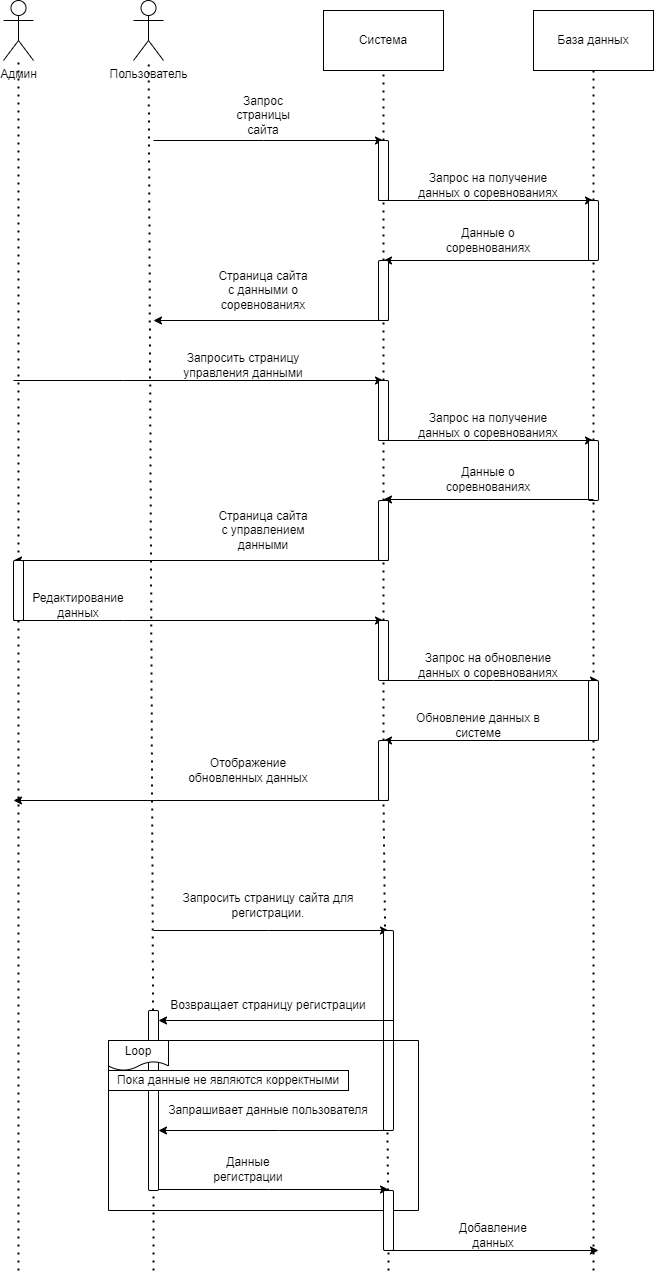

The diagram above was exported from draw.io. Its source (the exported page's mxGraphModel, read from the mxfile embedded in the PNG):
<mxGraphModel dx="2213" dy="791" grid="1" gridSize="10" guides="1" tooltips="1" connect="1" arrows="1" fold="1" page="1" pageScale="1" pageWidth="827" pageHeight="1169" math="0" shadow="0">
  <root>
    <mxCell id="0" />
    <mxCell id="1" parent="0" />
    <mxCell id="MIpEXWUoNFyW3CWC2jZ5-109" value="" style="endArrow=none;dashed=1;html=1;dashPattern=1 3;strokeWidth=2;rounded=0;entryX=0.5;entryY=1;entryDx=0;entryDy=0;" parent="1" source="MIpEXWUoNFyW3CWC2jZ5-75" target="MIpEXWUoNFyW3CWC2jZ5-108" edge="1">
      <mxGeometry width="50" height="50" relative="1" as="geometry">
        <mxPoint x="270" y="1480" as="sourcePoint" />
        <mxPoint x="270" y="770" as="targetPoint" />
      </mxGeometry>
    </mxCell>
    <mxCell id="MIpEXWUoNFyW3CWC2jZ5-1" value="Пользователь" style="shape=umlActor;verticalLabelPosition=bottom;verticalAlign=top;html=1;outlineConnect=0;" parent="1" vertex="1">
      <mxGeometry x="20" y="90" width="30" height="60" as="geometry" />
    </mxCell>
    <mxCell id="MIpEXWUoNFyW3CWC2jZ5-3" value="Админ&lt;br&gt;" style="shape=umlActor;verticalLabelPosition=bottom;verticalAlign=top;html=1;outlineConnect=0;" parent="1" vertex="1">
      <mxGeometry x="-110" y="90" width="30" height="60" as="geometry" />
    </mxCell>
    <mxCell id="MIpEXWUoNFyW3CWC2jZ5-5" value="Система" style="rounded=0;whiteSpace=wrap;html=1;" parent="1" vertex="1">
      <mxGeometry x="210" y="100" width="120" height="60" as="geometry" />
    </mxCell>
    <mxCell id="MIpEXWUoNFyW3CWC2jZ5-6" value="База данных" style="rounded=0;whiteSpace=wrap;html=1;" parent="1" vertex="1">
      <mxGeometry x="420" y="100" width="120" height="60" as="geometry" />
    </mxCell>
    <mxCell id="MIpEXWUoNFyW3CWC2jZ5-7" value="" style="endArrow=none;dashed=1;html=1;dashPattern=1 3;strokeWidth=2;rounded=0;entryX=0.5;entryY=1;entryDx=0;entryDy=0;" parent="1" source="MIpEXWUoNFyW3CWC2jZ5-16" target="MIpEXWUoNFyW3CWC2jZ5-5" edge="1">
      <mxGeometry width="50" height="50" relative="1" as="geometry">
        <mxPoint x="270" y="1113" as="sourcePoint" />
        <mxPoint x="290" y="250" as="targetPoint" />
      </mxGeometry>
    </mxCell>
    <mxCell id="MIpEXWUoNFyW3CWC2jZ5-9" value="" style="endArrow=none;dashed=1;html=1;dashPattern=1 3;strokeWidth=2;rounded=0;entryX=0.5;entryY=1;entryDx=0;entryDy=0;" parent="1" source="MIpEXWUoNFyW3CWC2jZ5-20" target="MIpEXWUoNFyW3CWC2jZ5-6" edge="1">
      <mxGeometry width="50" height="50" relative="1" as="geometry">
        <mxPoint x="479.5" y="1143" as="sourcePoint" />
        <mxPoint x="480" y="210" as="targetPoint" />
      </mxGeometry>
    </mxCell>
    <mxCell id="MIpEXWUoNFyW3CWC2jZ5-10" value="" style="endArrow=none;dashed=1;html=1;dashPattern=1 3;strokeWidth=2;rounded=0;" parent="1" source="MIpEXWUoNFyW3CWC2jZ5-96" target="MIpEXWUoNFyW3CWC2jZ5-3" edge="1">
      <mxGeometry width="50" height="50" relative="1" as="geometry">
        <mxPoint x="-95" y="1700" as="sourcePoint" />
        <mxPoint x="-95" y="220" as="targetPoint" />
      </mxGeometry>
    </mxCell>
    <mxCell id="MIpEXWUoNFyW3CWC2jZ5-11" value="" style="endArrow=none;dashed=1;html=1;dashPattern=1 3;strokeWidth=2;rounded=0;" parent="1" source="MIpEXWUoNFyW3CWC2jZ5-50" target="MIpEXWUoNFyW3CWC2jZ5-1" edge="1">
      <mxGeometry width="50" height="50" relative="1" as="geometry">
        <mxPoint x="34.5" y="1243" as="sourcePoint" />
        <mxPoint x="35" y="200" as="targetPoint" />
      </mxGeometry>
    </mxCell>
    <mxCell id="MIpEXWUoNFyW3CWC2jZ5-12" value="" style="endArrow=classic;html=1;rounded=0;" parent="1" edge="1">
      <mxGeometry width="50" height="50" relative="1" as="geometry">
        <mxPoint x="40" y="230" as="sourcePoint" />
        <mxPoint x="270" y="230" as="targetPoint" />
        <Array as="points">
          <mxPoint x="150" y="230" />
        </Array>
      </mxGeometry>
    </mxCell>
    <mxCell id="MIpEXWUoNFyW3CWC2jZ5-14" value="Запрос страницы сайта" style="text;html=1;strokeColor=none;fillColor=none;align=center;verticalAlign=middle;whiteSpace=wrap;rounded=0;" parent="1" vertex="1">
      <mxGeometry x="120" y="190" width="60" height="30" as="geometry" />
    </mxCell>
    <mxCell id="MIpEXWUoNFyW3CWC2jZ5-17" value="" style="endArrow=none;dashed=1;html=1;dashPattern=1 3;strokeWidth=2;rounded=0;entryX=0.5;entryY=1;entryDx=0;entryDy=0;" parent="1" source="MIpEXWUoNFyW3CWC2jZ5-27" target="MIpEXWUoNFyW3CWC2jZ5-16" edge="1">
      <mxGeometry width="50" height="50" relative="1" as="geometry">
        <mxPoint x="270" y="1113" as="sourcePoint" />
        <mxPoint x="270" y="160" as="targetPoint" />
      </mxGeometry>
    </mxCell>
    <mxCell id="MIpEXWUoNFyW3CWC2jZ5-16" value="" style="rounded=1;whiteSpace=wrap;html=1;" parent="1" vertex="1">
      <mxGeometry x="265" y="230" width="10" height="60" as="geometry" />
    </mxCell>
    <mxCell id="MIpEXWUoNFyW3CWC2jZ5-18" value="" style="endArrow=classic;html=1;rounded=0;" parent="1" edge="1">
      <mxGeometry width="50" height="50" relative="1" as="geometry">
        <mxPoint x="265" y="290" as="sourcePoint" />
        <mxPoint x="480" y="290" as="targetPoint" />
        <Array as="points">
          <mxPoint x="375" y="290" />
        </Array>
      </mxGeometry>
    </mxCell>
    <mxCell id="MIpEXWUoNFyW3CWC2jZ5-19" value="Запрос на получение данных о соревнованиях" style="text;html=1;strokeColor=none;fillColor=none;align=center;verticalAlign=middle;whiteSpace=wrap;rounded=0;" parent="1" vertex="1">
      <mxGeometry x="300" y="260" width="150" height="30" as="geometry" />
    </mxCell>
    <mxCell id="MIpEXWUoNFyW3CWC2jZ5-21" value="" style="endArrow=none;dashed=1;html=1;dashPattern=1 3;strokeWidth=2;rounded=0;entryX=0.5;entryY=1;entryDx=0;entryDy=0;" parent="1" source="MIpEXWUoNFyW3CWC2jZ5-37" target="MIpEXWUoNFyW3CWC2jZ5-20" edge="1">
      <mxGeometry width="50" height="50" relative="1" as="geometry">
        <mxPoint x="479.5" y="1143" as="sourcePoint" />
        <mxPoint x="480" y="160" as="targetPoint" />
      </mxGeometry>
    </mxCell>
    <mxCell id="MIpEXWUoNFyW3CWC2jZ5-20" value="" style="rounded=1;whiteSpace=wrap;html=1;" parent="1" vertex="1">
      <mxGeometry x="475" y="290" width="10" height="60" as="geometry" />
    </mxCell>
    <mxCell id="MIpEXWUoNFyW3CWC2jZ5-24" value="" style="endArrow=classic;html=1;rounded=0;" parent="1" edge="1">
      <mxGeometry width="50" height="50" relative="1" as="geometry">
        <mxPoint x="480" y="350" as="sourcePoint" />
        <mxPoint x="270" y="350" as="targetPoint" />
      </mxGeometry>
    </mxCell>
    <mxCell id="MIpEXWUoNFyW3CWC2jZ5-26" value="Данные о соревнованиях" style="text;html=1;strokeColor=none;fillColor=none;align=center;verticalAlign=middle;whiteSpace=wrap;rounded=0;" parent="1" vertex="1">
      <mxGeometry x="310" y="310" width="130" height="40" as="geometry" />
    </mxCell>
    <mxCell id="MIpEXWUoNFyW3CWC2jZ5-28" value="" style="endArrow=none;dashed=1;html=1;dashPattern=1 3;strokeWidth=2;rounded=0;entryX=0.5;entryY=1;entryDx=0;entryDy=0;" parent="1" source="MIpEXWUoNFyW3CWC2jZ5-33" target="MIpEXWUoNFyW3CWC2jZ5-27" edge="1">
      <mxGeometry width="50" height="50" relative="1" as="geometry">
        <mxPoint x="270" y="1113" as="sourcePoint" />
        <mxPoint x="270" y="290" as="targetPoint" />
      </mxGeometry>
    </mxCell>
    <mxCell id="MIpEXWUoNFyW3CWC2jZ5-27" value="" style="rounded=1;whiteSpace=wrap;html=1;" parent="1" vertex="1">
      <mxGeometry x="265" y="350" width="10" height="60" as="geometry" />
    </mxCell>
    <mxCell id="MIpEXWUoNFyW3CWC2jZ5-29" value="" style="endArrow=classic;html=1;rounded=0;" parent="1" edge="1">
      <mxGeometry width="50" height="50" relative="1" as="geometry">
        <mxPoint x="275" y="410" as="sourcePoint" />
        <mxPoint x="40" y="410" as="targetPoint" />
      </mxGeometry>
    </mxCell>
    <mxCell id="MIpEXWUoNFyW3CWC2jZ5-30" value="Страница сайта с данными о соревнованиях" style="text;html=1;strokeColor=none;fillColor=none;align=center;verticalAlign=middle;whiteSpace=wrap;rounded=0;" parent="1" vertex="1">
      <mxGeometry x="100" y="360" width="100" height="40" as="geometry" />
    </mxCell>
    <mxCell id="MIpEXWUoNFyW3CWC2jZ5-31" value="" style="endArrow=classic;html=1;rounded=0;" parent="1" edge="1">
      <mxGeometry width="50" height="50" relative="1" as="geometry">
        <mxPoint x="-100" y="470" as="sourcePoint" />
        <mxPoint x="270" y="470" as="targetPoint" />
        <Array as="points">
          <mxPoint x="10" y="470" />
        </Array>
      </mxGeometry>
    </mxCell>
    <mxCell id="MIpEXWUoNFyW3CWC2jZ5-32" value="Запросить страницу управления данными" style="text;html=1;strokeColor=none;fillColor=none;align=center;verticalAlign=middle;whiteSpace=wrap;rounded=0;" parent="1" vertex="1">
      <mxGeometry x="60" y="440" width="140" height="30" as="geometry" />
    </mxCell>
    <mxCell id="MIpEXWUoNFyW3CWC2jZ5-34" value="" style="endArrow=none;dashed=1;html=1;dashPattern=1 3;strokeWidth=2;rounded=0;entryX=0.5;entryY=1;entryDx=0;entryDy=0;" parent="1" source="MIpEXWUoNFyW3CWC2jZ5-100" target="MIpEXWUoNFyW3CWC2jZ5-33" edge="1">
      <mxGeometry width="50" height="50" relative="1" as="geometry">
        <mxPoint x="270" y="1290" as="sourcePoint" />
        <mxPoint x="270" y="410" as="targetPoint" />
      </mxGeometry>
    </mxCell>
    <mxCell id="MIpEXWUoNFyW3CWC2jZ5-33" value="" style="rounded=1;whiteSpace=wrap;html=1;" parent="1" vertex="1">
      <mxGeometry x="265" y="470" width="10" height="60" as="geometry" />
    </mxCell>
    <mxCell id="MIpEXWUoNFyW3CWC2jZ5-35" value="" style="endArrow=classic;html=1;rounded=0;" parent="1" edge="1">
      <mxGeometry width="50" height="50" relative="1" as="geometry">
        <mxPoint x="265" y="530" as="sourcePoint" />
        <mxPoint x="480" y="530" as="targetPoint" />
        <Array as="points">
          <mxPoint x="375" y="530" />
        </Array>
      </mxGeometry>
    </mxCell>
    <mxCell id="MIpEXWUoNFyW3CWC2jZ5-36" value="Запрос на получение данных о соревнованиях" style="text;html=1;strokeColor=none;fillColor=none;align=center;verticalAlign=middle;whiteSpace=wrap;rounded=0;" parent="1" vertex="1">
      <mxGeometry x="300" y="500" width="150" height="30" as="geometry" />
    </mxCell>
    <mxCell id="MIpEXWUoNFyW3CWC2jZ5-38" value="" style="endArrow=none;dashed=1;html=1;dashPattern=1 3;strokeWidth=2;rounded=0;entryX=0.5;entryY=1;entryDx=0;entryDy=0;" parent="1" source="MIpEXWUoNFyW3CWC2jZ5-104" target="MIpEXWUoNFyW3CWC2jZ5-37" edge="1">
      <mxGeometry width="50" height="50" relative="1" as="geometry">
        <mxPoint x="480" y="1681.7391304347825" as="sourcePoint" />
        <mxPoint x="480" y="350" as="targetPoint" />
      </mxGeometry>
    </mxCell>
    <mxCell id="MIpEXWUoNFyW3CWC2jZ5-37" value="" style="rounded=1;whiteSpace=wrap;html=1;" parent="1" vertex="1">
      <mxGeometry x="475" y="530" width="10" height="60" as="geometry" />
    </mxCell>
    <mxCell id="MIpEXWUoNFyW3CWC2jZ5-39" value="" style="endArrow=classic;html=1;rounded=0;" parent="1" edge="1">
      <mxGeometry width="50" height="50" relative="1" as="geometry">
        <mxPoint x="480" y="589" as="sourcePoint" />
        <mxPoint x="270" y="589" as="targetPoint" />
      </mxGeometry>
    </mxCell>
    <mxCell id="MIpEXWUoNFyW3CWC2jZ5-40" value="Данные о соревнованиях" style="text;html=1;strokeColor=none;fillColor=none;align=center;verticalAlign=middle;whiteSpace=wrap;rounded=0;" parent="1" vertex="1">
      <mxGeometry x="310" y="549" width="130" height="40" as="geometry" />
    </mxCell>
    <mxCell id="MIpEXWUoNFyW3CWC2jZ5-41" value="" style="rounded=1;whiteSpace=wrap;html=1;" parent="1" vertex="1">
      <mxGeometry x="265" y="590" width="10" height="60" as="geometry" />
    </mxCell>
    <mxCell id="MIpEXWUoNFyW3CWC2jZ5-42" value="" style="endArrow=classic;html=1;rounded=0;" parent="1" edge="1">
      <mxGeometry width="50" height="50" relative="1" as="geometry">
        <mxPoint x="275" y="650" as="sourcePoint" />
        <mxPoint x="-100" y="650" as="targetPoint" />
      </mxGeometry>
    </mxCell>
    <mxCell id="MIpEXWUoNFyW3CWC2jZ5-43" value="Страница сайта с управлением данными" style="text;html=1;strokeColor=none;fillColor=none;align=center;verticalAlign=middle;whiteSpace=wrap;rounded=0;" parent="1" vertex="1">
      <mxGeometry x="100" y="600" width="100" height="40" as="geometry" />
    </mxCell>
    <mxCell id="MIpEXWUoNFyW3CWC2jZ5-44" value="" style="endArrow=classic;html=1;rounded=0;" parent="1" edge="1">
      <mxGeometry width="50" height="50" relative="1" as="geometry">
        <mxPoint x="40" y="1020" as="sourcePoint" />
        <mxPoint x="275" y="1020" as="targetPoint" />
        <Array as="points">
          <mxPoint x="155" y="1020" />
        </Array>
      </mxGeometry>
    </mxCell>
    <mxCell id="MIpEXWUoNFyW3CWC2jZ5-45" value="Запросить страницу сайта для регистрации." style="text;html=1;strokeColor=none;fillColor=none;align=center;verticalAlign=middle;whiteSpace=wrap;rounded=0;" parent="1" vertex="1">
      <mxGeometry x="65" y="980" width="180" height="30" as="geometry" />
    </mxCell>
    <mxCell id="MIpEXWUoNFyW3CWC2jZ5-46" value="" style="rounded=1;whiteSpace=wrap;html=1;" parent="1" vertex="1">
      <mxGeometry x="270" y="1020" width="10" height="200" as="geometry" />
    </mxCell>
    <mxCell id="MIpEXWUoNFyW3CWC2jZ5-48" value="" style="endArrow=classic;html=1;rounded=0;" parent="1" edge="1">
      <mxGeometry width="50" height="50" relative="1" as="geometry">
        <mxPoint x="272.5" y="1220" as="sourcePoint" />
        <mxPoint x="45" y="1220" as="targetPoint" />
        <Array as="points">
          <mxPoint x="165" y="1220" />
        </Array>
      </mxGeometry>
    </mxCell>
    <mxCell id="MIpEXWUoNFyW3CWC2jZ5-49" value="Возвращает страницу регистрации" style="text;html=1;strokeColor=none;fillColor=none;align=center;verticalAlign=middle;whiteSpace=wrap;rounded=0;" parent="1" vertex="1">
      <mxGeometry x="45" y="1075" width="220" height="40" as="geometry" />
    </mxCell>
    <mxCell id="MIpEXWUoNFyW3CWC2jZ5-54" value="" style="endArrow=none;dashed=1;html=1;dashPattern=1 3;strokeWidth=2;rounded=0;" parent="1" target="MIpEXWUoNFyW3CWC2jZ5-50" edge="1">
      <mxGeometry width="50" height="50" relative="1" as="geometry">
        <mxPoint x="40" y="1360" as="sourcePoint" />
        <mxPoint x="40" y="-50" as="targetPoint" />
      </mxGeometry>
    </mxCell>
    <mxCell id="MIpEXWUoNFyW3CWC2jZ5-50" value="" style="rounded=1;whiteSpace=wrap;html=1;" parent="1" vertex="1">
      <mxGeometry x="35" y="1100" width="10" height="180" as="geometry" />
    </mxCell>
    <mxCell id="MIpEXWUoNFyW3CWC2jZ5-55" value="" style="endArrow=classic;html=1;rounded=0;" parent="1" edge="1">
      <mxGeometry width="50" height="50" relative="1" as="geometry">
        <mxPoint x="45" y="1279" as="sourcePoint" />
        <mxPoint x="275" y="1279" as="targetPoint" />
        <Array as="points">
          <mxPoint x="155" y="1279" />
        </Array>
      </mxGeometry>
    </mxCell>
    <mxCell id="MIpEXWUoNFyW3CWC2jZ5-56" value="Данные регистрации" style="text;html=1;strokeColor=none;fillColor=none;align=center;verticalAlign=middle;whiteSpace=wrap;rounded=0;" parent="1" vertex="1">
      <mxGeometry x="85" y="1239" width="100" height="40" as="geometry" />
    </mxCell>
    <mxCell id="MIpEXWUoNFyW3CWC2jZ5-63" value="" style="swimlane;startSize=0;" parent="1" vertex="1">
      <mxGeometry x="-5" y="1130" width="310" height="170" as="geometry" />
    </mxCell>
    <mxCell id="MIpEXWUoNFyW3CWC2jZ5-73" value="Пока данные не являются корректными" style="rounded=0;whiteSpace=wrap;html=1;" parent="MIpEXWUoNFyW3CWC2jZ5-63" vertex="1">
      <mxGeometry y="30" width="240" height="20" as="geometry" />
    </mxCell>
    <mxCell id="MIpEXWUoNFyW3CWC2jZ5-65" value="Loop" style="shape=document;whiteSpace=wrap;html=1;boundedLbl=1;" parent="1" vertex="1">
      <mxGeometry x="-5" y="1130" width="60" height="30" as="geometry" />
    </mxCell>
    <mxCell id="MIpEXWUoNFyW3CWC2jZ5-66" value="" style="endArrow=classic;html=1;rounded=0;" parent="1" edge="1">
      <mxGeometry width="50" height="50" relative="1" as="geometry">
        <mxPoint x="280" y="1110" as="sourcePoint" />
        <mxPoint x="45" y="1110" as="targetPoint" />
      </mxGeometry>
    </mxCell>
    <mxCell id="MIpEXWUoNFyW3CWC2jZ5-67" value="Запрашивает данные пользователя" style="text;html=1;strokeColor=none;fillColor=none;align=center;verticalAlign=middle;whiteSpace=wrap;rounded=0;" parent="1" vertex="1">
      <mxGeometry x="45" y="1180" width="220" height="40" as="geometry" />
    </mxCell>
    <mxCell id="MIpEXWUoNFyW3CWC2jZ5-79" value="" style="endArrow=none;dashed=1;html=1;dashPattern=1 3;strokeWidth=2;rounded=0;entryX=0.5;entryY=1;entryDx=0;entryDy=0;" parent="1" target="MIpEXWUoNFyW3CWC2jZ5-75" edge="1">
      <mxGeometry width="50" height="50" relative="1" as="geometry">
        <mxPoint x="275" y="1360" as="sourcePoint" />
        <mxPoint x="275" y="330" as="targetPoint" />
      </mxGeometry>
    </mxCell>
    <mxCell id="MIpEXWUoNFyW3CWC2jZ5-75" value="" style="rounded=1;whiteSpace=wrap;html=1;" parent="1" vertex="1">
      <mxGeometry x="270" y="1280" width="10" height="60" as="geometry" />
    </mxCell>
    <mxCell id="MIpEXWUoNFyW3CWC2jZ5-80" value="" style="endArrow=classic;html=1;rounded=0;" parent="1" edge="1">
      <mxGeometry width="50" height="50" relative="1" as="geometry">
        <mxPoint x="275" y="1340" as="sourcePoint" />
        <mxPoint x="485" y="1340" as="targetPoint" />
      </mxGeometry>
    </mxCell>
    <mxCell id="MIpEXWUoNFyW3CWC2jZ5-81" value="Добавление данных" style="text;html=1;strokeColor=none;fillColor=none;align=center;verticalAlign=middle;whiteSpace=wrap;rounded=0;" parent="1" vertex="1">
      <mxGeometry x="350" y="1310" width="60" height="30" as="geometry" />
    </mxCell>
    <mxCell id="MIpEXWUoNFyW3CWC2jZ5-97" value="" style="endArrow=none;dashed=1;html=1;dashPattern=1 3;strokeWidth=2;rounded=0;" parent="1" target="MIpEXWUoNFyW3CWC2jZ5-96" edge="1">
      <mxGeometry width="50" height="50" relative="1" as="geometry">
        <mxPoint x="-95" y="1360" as="sourcePoint" />
        <mxPoint x="-95" y="150" as="targetPoint" />
      </mxGeometry>
    </mxCell>
    <mxCell id="MIpEXWUoNFyW3CWC2jZ5-96" value="" style="rounded=1;whiteSpace=wrap;html=1;" parent="1" vertex="1">
      <mxGeometry x="-100" y="650" width="10" height="60" as="geometry" />
    </mxCell>
    <mxCell id="MIpEXWUoNFyW3CWC2jZ5-98" value="" style="endArrow=classic;html=1;rounded=0;" parent="1" edge="1">
      <mxGeometry width="50" height="50" relative="1" as="geometry">
        <mxPoint x="-100" y="710" as="sourcePoint" />
        <mxPoint x="270" y="710" as="targetPoint" />
        <Array as="points">
          <mxPoint x="10" y="710" />
        </Array>
      </mxGeometry>
    </mxCell>
    <mxCell id="MIpEXWUoNFyW3CWC2jZ5-99" value="Редактирование данных" style="text;html=1;strokeColor=none;fillColor=none;align=center;verticalAlign=middle;whiteSpace=wrap;rounded=0;" parent="1" vertex="1">
      <mxGeometry x="-80" y="680" width="90" height="30" as="geometry" />
    </mxCell>
    <mxCell id="MIpEXWUoNFyW3CWC2jZ5-101" value="" style="endArrow=none;dashed=1;html=1;dashPattern=1 3;strokeWidth=2;rounded=0;entryX=0.5;entryY=1;entryDx=0;entryDy=0;" parent="1" source="MIpEXWUoNFyW3CWC2jZ5-108" target="MIpEXWUoNFyW3CWC2jZ5-100" edge="1">
      <mxGeometry width="50" height="50" relative="1" as="geometry">
        <mxPoint x="270" y="1480" as="sourcePoint" />
        <mxPoint x="270" y="530" as="targetPoint" />
      </mxGeometry>
    </mxCell>
    <mxCell id="MIpEXWUoNFyW3CWC2jZ5-100" value="" style="rounded=1;whiteSpace=wrap;html=1;" parent="1" vertex="1">
      <mxGeometry x="265" y="710" width="10" height="60" as="geometry" />
    </mxCell>
    <mxCell id="MIpEXWUoNFyW3CWC2jZ5-102" value="" style="endArrow=classic;html=1;rounded=0;" parent="1" edge="1">
      <mxGeometry width="50" height="50" relative="1" as="geometry">
        <mxPoint x="270" y="770" as="sourcePoint" />
        <mxPoint x="485" y="770" as="targetPoint" />
        <Array as="points">
          <mxPoint x="380" y="770" />
        </Array>
      </mxGeometry>
    </mxCell>
    <mxCell id="MIpEXWUoNFyW3CWC2jZ5-103" value="Запрос на обновление данных о соревнованиях" style="text;html=1;strokeColor=none;fillColor=none;align=center;verticalAlign=middle;whiteSpace=wrap;rounded=0;" parent="1" vertex="1">
      <mxGeometry x="300" y="740" width="150" height="30" as="geometry" />
    </mxCell>
    <mxCell id="MIpEXWUoNFyW3CWC2jZ5-105" value="" style="endArrow=none;dashed=1;html=1;dashPattern=1 3;strokeWidth=2;rounded=0;entryX=0.5;entryY=1;entryDx=0;entryDy=0;" parent="1" target="MIpEXWUoNFyW3CWC2jZ5-104" edge="1">
      <mxGeometry width="50" height="50" relative="1" as="geometry">
        <mxPoint x="480" y="1360" as="sourcePoint" />
        <mxPoint x="480" y="590" as="targetPoint" />
      </mxGeometry>
    </mxCell>
    <mxCell id="MIpEXWUoNFyW3CWC2jZ5-104" value="" style="rounded=1;whiteSpace=wrap;html=1;" parent="1" vertex="1">
      <mxGeometry x="475" y="770" width="10" height="60" as="geometry" />
    </mxCell>
    <mxCell id="MIpEXWUoNFyW3CWC2jZ5-106" value="" style="endArrow=classic;html=1;rounded=0;" parent="1" edge="1">
      <mxGeometry width="50" height="50" relative="1" as="geometry">
        <mxPoint x="480" y="830" as="sourcePoint" />
        <mxPoint x="270" y="830" as="targetPoint" />
      </mxGeometry>
    </mxCell>
    <mxCell id="MIpEXWUoNFyW3CWC2jZ5-107" value="Обновление данных в системе" style="text;html=1;strokeColor=none;fillColor=none;align=center;verticalAlign=middle;whiteSpace=wrap;rounded=0;" parent="1" vertex="1">
      <mxGeometry x="280" y="800" width="170" height="30" as="geometry" />
    </mxCell>
    <mxCell id="MIpEXWUoNFyW3CWC2jZ5-108" value="" style="rounded=1;whiteSpace=wrap;html=1;" parent="1" vertex="1">
      <mxGeometry x="265" y="830" width="10" height="60" as="geometry" />
    </mxCell>
    <mxCell id="MIpEXWUoNFyW3CWC2jZ5-111" value="" style="endArrow=classic;html=1;rounded=0;" parent="1" edge="1">
      <mxGeometry width="50" height="50" relative="1" as="geometry">
        <mxPoint x="275" y="890" as="sourcePoint" />
        <mxPoint x="-100" y="890" as="targetPoint" />
      </mxGeometry>
    </mxCell>
    <mxCell id="MIpEXWUoNFyW3CWC2jZ5-112" value="Отображение обновленных данных" style="text;html=1;strokeColor=none;fillColor=none;align=center;verticalAlign=middle;whiteSpace=wrap;rounded=0;" parent="1" vertex="1">
      <mxGeometry x="60" y="840" width="150" height="40" as="geometry" />
    </mxCell>
  </root>
</mxGraphModel>